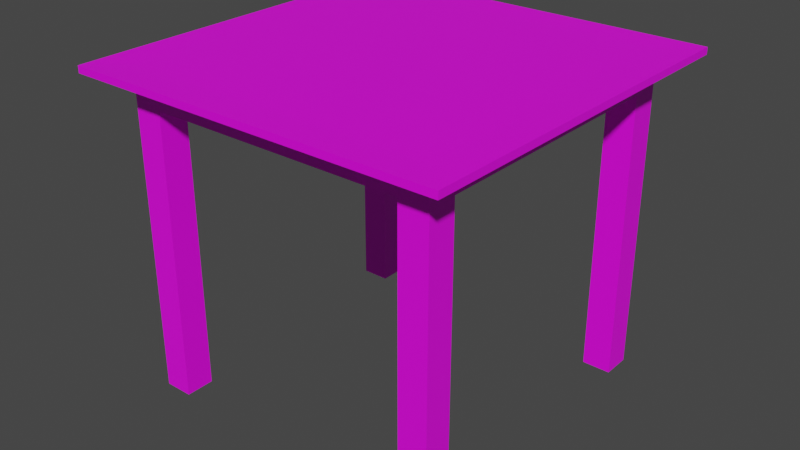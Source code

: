 # Source: table_small_01.blend  (saved by Blender 2.93.21; exported with 4.5.12 LTS)
import bpy
from mathutils import Matrix  # noqa: F401  (used for matrix-valued properties, if any)

bpy.ops.wm.read_factory_settings(use_empty=True)
scene = bpy.context.scene
scene.name = 'Scene'

# ---- collections
col_collection = bpy.data.collections.new('Collection'); scene.collection.children.link(col_collection)

# ---- images (referenced by path relative to the original .blend; pixels are not part of the script)
import os
ASSET_DIR = os.environ.get("B2B_ASSET_DIR", "")  # directory of the original .blend (textures are referenced by path, not embedded)
HERE = os.path.dirname(os.path.abspath(__file__))  # packed textures are extracted next to this script under _unpacked/

def load_image(name, relpath, width, height, colorspace="sRGB"):
    """Load a texture the original file referenced (path relative to the .blend, or extracted next to this script)."""
    p = next((c for c in (os.path.join(HERE, relpath), os.path.join(ASSET_DIR, relpath)) if relpath and os.path.exists(c)), "")
    if p:
        img = bpy.data.images.load(p, check_existing=True)
        img.name = name
    else:  # same state as the original file: an image datablock whose file is absent (Cycles renders it pink)
        img = bpy.data.images.new(name, width, height)
        img.source = "FILE"
        img.filepath = "//" + (relpath or name)
    img.colorspace_settings.name = colorspace
    return img
img_wood_fine_01_png = load_image('Wood_Fine_01.png', 'Wood_Fine_01.png', 1024, 1024, 'sRGB')

# ---- materials (node trees are filled in below, after node groups)
mat_wood_02 = bpy.data.materials.new('wood_02')
mat_wood_02.use_transparent_shadow = False

# ---- material node trees
mat_wood_02.use_nodes = True; mat_wood_02.node_tree.nodes.clear()
_N = mat_wood_02.node_tree.nodes; _L = mat_wood_02.node_tree.links
n0 = _N.new('ShaderNodeBsdfPrincipled'); n0.name = 'Principled BSDF'; n0.location = (10, 300)
n0.distribution = 'GGX'
n0.subsurface_method = 'BURLEY'
n0.inputs[3].default_value = 1.45
n0.inputs[27].default_value = (0.0, 0.0, 0.0, 1.0)
n0.inputs[28].default_value = 1.0
n1 = _N.new('ShaderNodeOutputMaterial'); n1.name = 'Material Output'; n1.location = (300, 300)
n2 = _N.new('ShaderNodeTexImage'); n2.name = 'Image Texture'; n2.location = (-280, 280)
n2.image = img_wood_fine_01_png
_L.new(n0.outputs[0], n1.inputs[0])
_L.new(n2.outputs[0], n0.inputs[0])
n1.is_active_output = True

# ---- world
world_world = bpy.data.worlds.new('World'); scene.world = world_world
world_world.use_nodes = True; world_world.node_tree.nodes.clear()
_N = world_world.node_tree.nodes; _L = world_world.node_tree.links
n0 = _N.new('ShaderNodeOutputWorld'); n0.name = 'World Output'; n0.location = (300, 300)
n1 = _N.new('ShaderNodeBackground'); n1.name = 'Background'; n1.location = (10, 300)
n1.inputs[0].default_value = (0.05088, 0.05088, 0.05088, 1.0)
_L.new(n1.outputs[0], n0.inputs[0])
n0.is_active_output = True
world_world.color = (0.05088, 0.05088, 0.05088)
world_world.use_sun_shadow = False
world_world.sun_shadow_jitter_overblur = 0.0

# ---- meshes
me_cube_001 = bpy.data.meshes.new('Cube.001')
me_cube_001.from_pydata([(0.0, 0.0, -1.0), (0.0, 0.0, 9.0), (0.0, 1.0, -1.0), (0.0, 1.0, 9.0), (1.0, 0.0, -1.0), (1.0, 0.0, 9.0), (1.0, 1.0, -1.0), (1.0, 1.0, 9.0), (-9.0, 0.0, 9.0), (-9.0, 1.0, 9.0), (-10.0, 0.0, 9.0), (-10.0, 1.0, 9.0), (-9.0, 0.0, -1.0), (-9.0, 1.0, -1.0), (-10.0, 0.0, -1.0), (-10.0, 1.0, -1.0), (-9.0, 10.0, 9.0), (-10.0, 10.0, 9.0), (-9.0, 11.0, 9.0), (-10.0, 11.0, 9.0), (0.0, 10.0, 9.0), (0.0, 11.0, 9.0), (1.0, 10.0, 9.0), (1.0, 11.0, 9.0), (0.0, 10.0, -1.0), (0.0, 11.0, -1.0), (1.0, 10.0, -1.0), (1.0, 11.0, -1.0), (-9.0, 10.0, -1.0), (-10.0, 10.0, -1.0), (-9.0, 11.0, -1.0), (-10.0, 11.0, -1.0), (0.0, 0.0, 10.0), (0.0, 1.0, 10.0), (1.0, 0.0, 10.0), (1.0, 1.0, 10.0), (-9.0, 0.0, 10.0), (-9.0, 1.0, 10.0), (-10.0, 0.0, 10.0), (-10.0, 1.0, 10.0), (-9.0, 10.0, 10.0), (-10.0, 10.0, 10.0), (-9.0, 11.0, 10.0), (-10.0, 11.0, 10.0), (0.0, 10.0, 10.0), (0.0, 11.0, 10.0), (1.0, 10.0, 10.0), (1.0, 11.0, 10.0), (0.0, 0.0, 10.2), (0.0, 1.0, 10.2), (1.0, 0.0, 10.2), (1.0, 1.0, 10.2), (-9.0, 0.0, 10.2), (-9.0, 1.0, 10.2), (-10.0, 0.0, 10.2), (-10.0, 1.0, 10.2), (-9.0, 10.0, 10.2), (-10.0, 10.0, 10.2), (-9.0, 11.0, 10.2), (-10.0, 11.0, 10.2), (0.0, 10.0, 10.2), (0.0, 11.0, 10.2), (1.0, 10.0, 10.2), (1.0, 11.0, 10.2), (2.1, 1.0, 9.98), (2.1, -1.1, 9.98), (0.0, -1.1, 9.98), (-9.0, -1.1, 10.22), (-9.0, -1.1, 9.98), (-11.1, -1.1, 9.98), (-11.1, 1.0, 9.98), (-11.1, -1.1, 10.22), (-11.1, 10.0, 9.98), (-9.0, 12.1, 9.98), (-11.1, 12.1, 9.98), (0.0, 12.1, 9.98), (2.1, 10.0, 9.98), (2.1, 12.1, 9.98), (0.0, 12.1, 10.22), (2.1, 1.0, 10.22), (2.1, -1.1, 10.22), (0.0, -1.1, 10.22), (-11.1, 1.0, 10.22), (-11.1, 10.0, 10.22), (-9.0, 12.1, 10.22), (-11.1, 12.1, 10.22), (2.1, 10.0, 10.22), (2.1, 12.1, 10.22)], [], [(0, 1, 3, 2), (2, 3, 7, 6), (6, 7, 5, 4), (4, 5, 1, 0), (2, 6, 4, 0), (19, 18, 42, 43), (8, 1, 32, 36), (11, 10, 14, 15), (12, 13, 15, 14), (9, 11, 15, 13), (8, 9, 13, 12), (10, 8, 12, 14), (22, 20, 44, 46), (16, 18, 30, 28), (17, 11, 39, 41), (23, 21, 25, 27), (25, 24, 26, 27), (22, 23, 27, 26), (20, 22, 26, 24), (21, 20, 24, 25), (29, 28, 30, 31), (17, 16, 28, 29), (19, 17, 29, 31), (18, 19, 31, 30), (23, 22, 46, 47), (62, 51, 79, 86), (48, 50, 51, 49), (38, 39, 70, 69), (59, 57, 83, 85), (20, 16, 18, 21), (21, 23, 47, 45), (10, 11, 39, 38), (18, 16, 40, 42), (5, 7, 35, 34), (11, 9, 37, 39), (17, 19, 43, 41), (1, 3, 33, 32), (8, 10, 38, 36), (20, 21, 45, 44), (7, 22, 46, 35), (1, 5, 34, 32), (16, 17, 41, 40), (21, 18, 42, 45), (9, 8, 36, 37), (3, 7, 35, 33), (49, 60, 56, 53), (48, 49, 53, 52), (55, 53, 56, 57), (58, 56, 60, 61), (49, 51, 62, 60), (45, 47, 77, 75), (57, 56, 58, 59), (36, 32, 66, 68), (55, 54, 71, 82), (3, 20, 22, 7), (43, 42, 73, 74), (63, 61, 78, 87), (48, 52, 67, 81), (61, 60, 62, 63), (41, 39, 70, 72), (58, 59, 85, 84), (53, 55, 54, 52), (47, 46, 76, 77), (16, 9, 11, 17), (66, 65, 80, 81), (65, 64, 79, 80), (68, 69, 71, 67), (75, 73, 84, 78), (77, 76, 86, 87), (72, 70, 82, 83), (74, 73, 84, 85), (68, 66, 81, 67), (75, 77, 87, 78), (69, 70, 82, 71), (72, 74, 85, 83), (64, 76, 86, 79), (41, 43, 74, 72), (54, 52, 67, 71), (35, 46, 76, 64), (51, 50, 80, 79), (36, 38, 69, 68), (50, 48, 81, 80), (34, 35, 64, 65), (58, 61, 78, 84), (32, 34, 65, 66), (62, 63, 87, 86), (45, 42, 73, 75), (55, 57, 83, 82), (1, 8, 9, 3), (16, 20, 3, 9)])
_uv = me_cube_001.uv_layers.new(name='UVMap')
_uv.uv.foreach_set('vector', [0.8321, 0.1076, 0.4735, 0.1076, 0.4735, 0.07173, 0.8321, 0.07173, 0.8321, 0.07173, 0.4735, 0.07173, 0.4735, 0.03587, 0.8321, 0.03587, 0.8321, 0.03587, 0.4735, 0.03587, 0.4735, 0.0, 0.8321, 6.998e-07, 0.8321, 0.1435, 0.4735, 0.1435, 0.4735, 0.1076, 0.8321, 0.1076, 0.5452, 0.3228, 0.5452, 0.2869, 0.5811, 0.2869, 0.5811, 0.3228, 0.8321, 0.434, 0.8321, 0.3981, 0.868, 0.3981, 0.868, 0.434, 0.4699, 0.8443, 0.7927, 0.8443, 0.7927, 0.8085, 0.4699, 0.8085, 0.3945, 0.6528, 0.3945, 0.6169, 0.7532, 0.6169, 0.7532, 0.6528, 0.5093, 0.4663, 0.5093, 0.4304, 0.5452, 0.4304, 0.5452, 0.4663, 0.3945, 0.6887, 0.3945, 0.6528, 0.7532, 0.6528, 0.7532, 0.6887, 0.3945, 0.7245, 0.3945, 0.6887, 0.7532, 0.6887, 0.7532, 0.7245, 0.3945, 0.7604, 0.3945, 0.7245, 0.7532, 0.7245, 0.7532, 0.7604, 0.5452, 0.3587, 0.5093, 0.3587, 0.5093, 0.3228, 0.5452, 0.3228, 0.7532, 0.5452, 0.7532, 0.5811, 0.3945, 0.5811, 0.3945, 0.5452, 0.7927, 0.9283, 0.4699, 0.9283, 0.4699, 0.8924, 0.7927, 0.8924, 0.8321, 0.1435, 0.8321, 0.1793, 0.4735, 0.1793, 0.4735, 0.1435, 0.5811, 0.3228, 0.5811, 0.3587, 0.5452, 0.3587, 0.5452, 0.3228, 0.8321, 0.2511, 0.8321, 0.2869, 0.4735, 0.2869, 0.4735, 0.2511, 0.8321, 0.2152, 0.8321, 0.2511, 0.4735, 0.2511, 0.4735, 0.2152, 0.8321, 0.1793, 0.8321, 0.2152, 0.4735, 0.2152, 0.4735, 0.1793, 0.5093, 0.3945, 0.5452, 0.3945, 0.5452, 0.4304, 0.5093, 0.4304, 0.7532, 0.5093, 0.7532, 0.5452, 0.3945, 0.5452, 0.3945, 0.5093, 0.7532, 0.4735, 0.7532, 0.5093, 0.3945, 0.5093, 0.3945, 0.4735, 0.7532, 0.5811, 0.7532, 0.6169, 0.3945, 0.6169, 0.3945, 0.5811, 0.9161, 0.03945, 0.9161, 0.07532, 0.9519, 0.07532, 0.9519, 0.03945, 0.434, 0.3981, 0.434, 0.07533, 0.4735, 0.07533, 0.4735, 0.3981, 0.3981, 0.03946, 0.434, 0.03946, 0.434, 0.07533, 0.3981, 0.07533, 0.434, 0.8924, 0.4699, 0.8924, 0.4699, 0.8529, 0.3945, 0.8529, 0.03946, 0.434, 0.03946, 0.3981, 3.78e-07, 0.3981, 5.292e-06, 0.4735, 0.3587, 0.8321, 0.3587, 0.5093, 0.3945, 0.5093, 0.3945, 0.8321, 0.8321, 0.07532, 0.8321, 0.03945, 0.868, 0.03945, 0.868, 0.07532, 0.434, 0.9283, 0.4699, 0.9283, 0.4699, 0.8924, 0.434, 0.8924, 0.4735, 0.4663, 0.4735, 0.4304, 0.5093, 0.4304, 0.5093, 0.4663, 0.9161, 0.434, 0.9161, 0.3981, 0.9519, 0.3981, 0.9519, 0.434, 0.5452, 0.3945, 0.5093, 0.3945, 0.5093, 0.3587, 0.5452, 0.3587, 0.7927, 0.9283, 0.8285, 0.9283, 0.8285, 0.8924, 0.7927, 0.8924, 0.5452, 0.3228, 0.5093, 0.3228, 0.5093, 0.2869, 0.5452, 0.2869, 0.4699, 0.8443, 0.434, 0.8443, 0.434, 0.8085, 0.4699, 0.8085, 0.5093, 0.3587, 0.4735, 0.3587, 0.4735, 0.3228, 0.5093, 0.3228, 0.9161, 0.3981, 0.9161, 0.07532, 0.9519, 0.07532, 0.9519, 0.3981, 0.7927, 0.8443, 0.8285, 0.8443, 0.8285, 0.8085, 0.7927, 0.8085, 0.4735, 0.4304, 0.4735, 0.3945, 0.5093, 0.3945, 0.5093, 0.4304, 0.8321, 0.07532, 0.8321, 0.3981, 0.868, 0.3981, 0.868, 0.07532, 0.5093, 0.3945, 0.4735, 0.3945, 0.4735, 0.3587, 0.5093, 0.3587, 0.5093, 0.3228, 0.4735, 0.3228, 0.4735, 0.2869, 0.5093, 0.2869, 0.3981, 0.07533, 0.3981, 0.3981, 0.07533, 0.3981, 0.07533, 0.07533, 0.3981, 0.03946, 0.3981, 0.07533, 0.07533, 0.07533, 0.07533, 0.03946, 0.03946, 0.07533, 0.07533, 0.07533, 0.07533, 0.3981, 0.03946, 0.3981, 0.07533, 0.434, 0.07533, 0.3981, 0.3981, 0.3981, 0.3981, 0.434, 0.3981, 0.07533, 0.434, 0.07533, 0.434, 0.3981, 0.3981, 0.3981, 0.868, 0.07532, 0.868, 0.03945, 0.9075, 0.0, 0.9075, 0.07532, 0.03946, 0.3981, 0.07533, 0.3981, 0.07533, 0.434, 0.03946, 0.434, 0.4699, 0.8085, 0.7927, 0.8085, 0.7927, 0.769, 0.4699, 0.769, 0.03946, 0.07533, 0.03946, 0.03946, 4.742e-06, 4.596e-06, 0.0, 0.07533, 0.03587, 0.8321, 0.3587, 0.8321, 0.3587, 0.868, 0.03587, 0.868, 0.868, 0.434, 0.868, 0.3981, 0.9075, 0.3981, 0.9075, 0.4734, 0.434, 0.434, 0.3981, 0.434, 0.3981, 0.4735, 0.4735, 0.4735, 0.3981, 0.03946, 0.07533, 0.03946, 0.07533, 0.0, 0.3981, 2.577e-07, 0.3981, 0.434, 0.3981, 0.3981, 0.434, 0.3981, 0.434, 0.434, 0.7927, 0.8924, 0.4699, 0.8924, 0.4699, 0.8529, 0.7927, 0.8529, 0.07533, 0.434, 0.03946, 0.434, 5.292e-06, 0.4735, 0.07533, 0.4735, 0.07533, 0.07533, 0.03946, 0.07533, 0.03946, 0.03946, 0.07533, 0.03946, 0.9519, 0.03945, 0.9519, 0.07532, 0.9914, 0.07532, 0.9914, 0.0, 0.3587, 0.5093, 0.03587, 0.5093, 0.03587, 0.4735, 0.3587, 0.4735, 0.7927, 0.769, 0.868, 0.769, 0.868, 0.7604, 0.7927, 0.7604, 0.9914, 0.4734, 0.9914, 0.3981, 1.0, 0.3981, 1.0, 0.4734, 0.4699, 0.769, 0.3945, 0.769, 0.3945, 0.7604, 0.4699, 0.7604, 0.9075, 0.07532, 0.9075, 0.3981, 0.9161, 0.3981, 0.9161, 0.07532, 0.9914, 0.0, 0.9914, 0.07532, 1.0, 0.07532, 1.0, 3.436e-08, 0.7927, 0.8529, 0.4699, 0.8529, 0.4699, 0.8443, 0.7927, 0.8443, 0.9075, 0.4734, 0.9075, 0.3981, 0.9161, 0.3981, 0.9161, 0.4734, 0.4699, 0.769, 0.7927, 0.769, 0.7927, 0.7604, 0.4699, 0.7604, 0.9075, 0.07532, 0.9075, 0.0, 0.9161, 0.0, 0.9161, 0.07532, 0.3945, 0.8529, 0.4699, 0.8529, 0.4699, 0.8443, 0.3945, 0.8443, 0.7927, 0.8529, 0.868, 0.8529, 0.868, 0.8443, 0.7927, 0.8443, 0.9914, 0.3981, 0.9914, 0.07532, 1.0, 0.07532, 1.0, 0.3981, 0.7927, 0.8924, 0.8285, 0.8924, 0.868, 0.8529, 0.7927, 0.8529, 0.03946, 0.03946, 0.07533, 0.03946, 0.07533, 0.0, 4.742e-06, 4.596e-06, 0.9519, 0.3981, 0.9519, 0.07532, 0.9914, 0.07532, 0.9914, 0.3981, 0.434, 0.07533, 0.434, 0.03946, 0.4735, 5.18e-06, 0.4735, 0.07533, 0.4699, 0.8085, 0.434, 0.8085, 0.3945, 0.769, 0.4699, 0.769, 0.434, 0.03946, 0.3981, 0.03946, 0.3981, 2.577e-07, 0.4735, 5.18e-06, 0.9519, 0.434, 0.9519, 0.3981, 0.9914, 0.3981, 0.9914, 0.4734, 0.07533, 0.434, 0.3981, 0.434, 0.3981, 0.4735, 0.07533, 0.4735, 0.7927, 0.8085, 0.8285, 0.8085, 0.868, 0.769, 0.7927, 0.769, 0.434, 0.3981, 0.434, 0.434, 0.4735, 0.4735, 0.4735, 0.3981, 0.868, 0.07532, 0.868, 0.3981, 0.9075, 0.3981, 0.9075, 0.07532, 0.03946, 0.07533, 0.03946, 0.3981, 3.78e-07, 0.3981, 0.0, 0.07533, 0.0, 0.8321, 0.0, 0.5093, 0.03587, 0.5093, 0.03587, 0.8321, 0.3587, 0.5093, 0.3587, 0.8321, 0.03587, 0.8321, 0.03587, 0.5093])
me_cube_001.materials.append(mat_wood_02)
me_cube_001.use_remesh_fix_poles = True
me_cube_001.use_remesh_preserve_attributes = False
me_cube_001.update()

# ---- objects
ob_cube = bpy.data.objects.new('Cube', me_cube_001)

# ---- transforms, parenting, visibility, modifiers, constraints
ob_cube.location = (0.0, 0.0, 1.0)

# ---- collection membership
col_collection.objects.link(ob_cube)

# ---- scene / render settings (as saved in the file)
scene.frame_start = 1; scene.frame_end = 250; scene.frame_set(1)
scene.render.engine = 'BLENDER_EEVEE_NEXT'
scene.cycles.use_denoising = False
scene.cycles.samples = 128
scene.cycles.sampling_pattern = 'TABULATED_SOBOL'
scene.cycles.use_adaptive_sampling = False
scene.cycles.use_light_tree = False
scene.view_settings.view_transform = 'Filmic'
bpy.context.view_layer.update()

# ---- added for rendering (the .blend has no active camera and no usable light): camera, sun
cam_auto = bpy.data.cameras.new('AutoCamera')
cam_auto.lens = 50.0
cam_auto.sensor_width = 36.0
cam_auto.clip_end = 1000.0
ob_auto_camera = bpy.data.objects.new('AutoCamera', cam_auto)
scene.collection.objects.link(ob_auto_camera)
ob_auto_camera.location = (15.6514, -18.6817, 21.7311)
ob_auto_camera.rotation_euler = (1.09748, -7.21219e-08, 0.694738)
scene.camera = ob_auto_camera
light_auto_sun = bpy.data.lights.new('AutoSun', 'SUN')
light_auto_sun.energy = 3.0
light_auto_sun.angle = 0.0523599
ob_auto_sun = bpy.data.objects.new('AutoSun', light_auto_sun)
scene.collection.objects.link(ob_auto_sun)
ob_auto_sun.rotation_euler = (0.872665, 0.174533, 0.523599)
bpy.context.view_layer.update()
